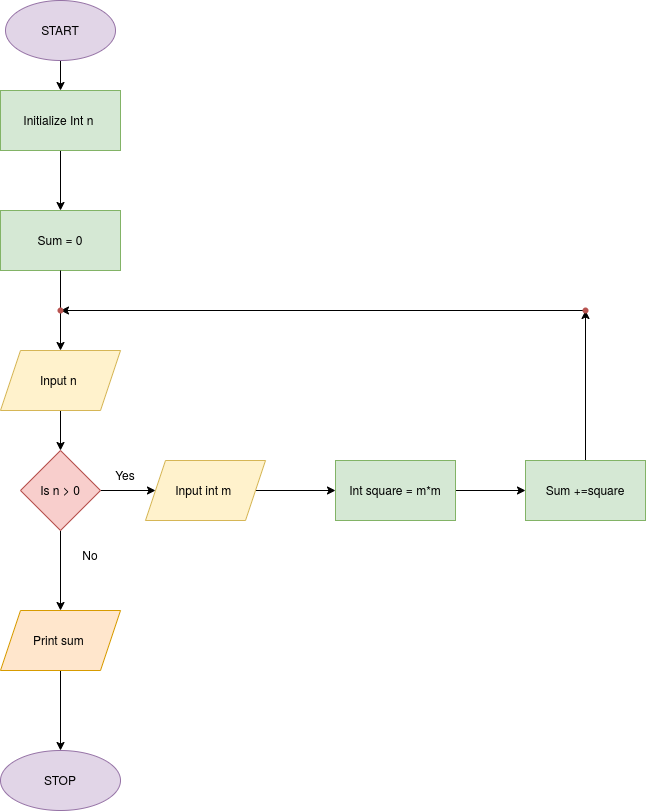

The diagram above was exported from draw.io. Its source (the exported page's mxGraphModel, read from the mxfile embedded in the PNG):
<mxGraphModel dx="462" dy="750" grid="1" gridSize="10" guides="1" tooltips="1" connect="1" arrows="1" fold="1" page="1" pageScale="1" pageWidth="850" pageHeight="1100" math="0" shadow="0">
  <root>
    <mxCell id="0" />
    <mxCell id="1" parent="0" />
    <mxCell id="15FwwlulbibqhMmv-oaN-3" value="" style="edgeStyle=orthogonalEdgeStyle;rounded=0;orthogonalLoop=1;jettySize=auto;html=1;" edge="1" parent="1" source="15FwwlulbibqhMmv-oaN-1" target="15FwwlulbibqhMmv-oaN-2">
      <mxGeometry relative="1" as="geometry" />
    </mxCell>
    <mxCell id="15FwwlulbibqhMmv-oaN-1" value="START" style="ellipse;whiteSpace=wrap;html=1;fillColor=#e1d5e7;strokeColor=#9673a6;" vertex="1" parent="1">
      <mxGeometry x="160" y="30" width="110" height="60" as="geometry" />
    </mxCell>
    <mxCell id="15FwwlulbibqhMmv-oaN-5" value="" style="edgeStyle=orthogonalEdgeStyle;rounded=0;orthogonalLoop=1;jettySize=auto;html=1;" edge="1" parent="1" source="15FwwlulbibqhMmv-oaN-2" target="15FwwlulbibqhMmv-oaN-4">
      <mxGeometry relative="1" as="geometry" />
    </mxCell>
    <mxCell id="15FwwlulbibqhMmv-oaN-2" value="Initialize Int n&amp;nbsp;" style="whiteSpace=wrap;html=1;fillColor=#d5e8d4;strokeColor=#82b366;" vertex="1" parent="1">
      <mxGeometry x="155" y="120" width="120" height="60" as="geometry" />
    </mxCell>
    <mxCell id="15FwwlulbibqhMmv-oaN-7" value="" style="edgeStyle=orthogonalEdgeStyle;rounded=0;orthogonalLoop=1;jettySize=auto;html=1;startArrow=none;" edge="1" parent="1" target="15FwwlulbibqhMmv-oaN-6">
      <mxGeometry relative="1" as="geometry">
        <mxPoint x="215" y="340" as="sourcePoint" />
      </mxGeometry>
    </mxCell>
    <mxCell id="15FwwlulbibqhMmv-oaN-4" value="Sum = 0" style="whiteSpace=wrap;html=1;fillColor=#d5e8d4;strokeColor=#82b366;" vertex="1" parent="1">
      <mxGeometry x="155" y="240" width="120" height="60" as="geometry" />
    </mxCell>
    <mxCell id="15FwwlulbibqhMmv-oaN-9" value="" style="edgeStyle=orthogonalEdgeStyle;rounded=0;orthogonalLoop=1;jettySize=auto;html=1;" edge="1" parent="1" source="15FwwlulbibqhMmv-oaN-6" target="15FwwlulbibqhMmv-oaN-8">
      <mxGeometry relative="1" as="geometry" />
    </mxCell>
    <mxCell id="15FwwlulbibqhMmv-oaN-6" value="Input n&amp;nbsp;" style="shape=parallelogram;perimeter=parallelogramPerimeter;whiteSpace=wrap;html=1;fixedSize=1;fillColor=#fff2cc;strokeColor=#d6b656;" vertex="1" parent="1">
      <mxGeometry x="155" y="380" width="120" height="60" as="geometry" />
    </mxCell>
    <mxCell id="15FwwlulbibqhMmv-oaN-28" value="" style="edgeStyle=orthogonalEdgeStyle;rounded=0;orthogonalLoop=1;jettySize=auto;html=1;" edge="1" parent="1" source="15FwwlulbibqhMmv-oaN-8" target="15FwwlulbibqhMmv-oaN-23">
      <mxGeometry relative="1" as="geometry" />
    </mxCell>
    <mxCell id="15FwwlulbibqhMmv-oaN-31" value="" style="edgeStyle=orthogonalEdgeStyle;rounded=0;orthogonalLoop=1;jettySize=auto;html=1;" edge="1" parent="1" source="15FwwlulbibqhMmv-oaN-8" target="15FwwlulbibqhMmv-oaN-30">
      <mxGeometry relative="1" as="geometry" />
    </mxCell>
    <mxCell id="15FwwlulbibqhMmv-oaN-8" value="Is n &amp;gt; 0" style="rhombus;whiteSpace=wrap;html=1;fillColor=#f8cecc;strokeColor=#b85450;" vertex="1" parent="1">
      <mxGeometry x="175" y="480" width="80" height="80" as="geometry" />
    </mxCell>
    <mxCell id="15FwwlulbibqhMmv-oaN-12" value="STOP" style="ellipse;whiteSpace=wrap;html=1;fillColor=#e1d5e7;strokeColor=#9673a6;" vertex="1" parent="1">
      <mxGeometry x="155" y="780" width="120" height="60" as="geometry" />
    </mxCell>
    <mxCell id="15FwwlulbibqhMmv-oaN-20" value="" style="edgeStyle=orthogonalEdgeStyle;rounded=0;orthogonalLoop=1;jettySize=auto;html=1;endArrow=none;" edge="1" parent="1" source="15FwwlulbibqhMmv-oaN-4">
      <mxGeometry relative="1" as="geometry">
        <mxPoint x="215" y="300" as="sourcePoint" />
        <mxPoint x="215" y="340" as="targetPoint" />
      </mxGeometry>
    </mxCell>
    <mxCell id="15FwwlulbibqhMmv-oaN-40" value="" style="edgeStyle=orthogonalEdgeStyle;rounded=0;orthogonalLoop=1;jettySize=auto;html=1;" edge="1" parent="1" source="15FwwlulbibqhMmv-oaN-23" target="15FwwlulbibqhMmv-oaN-12">
      <mxGeometry relative="1" as="geometry" />
    </mxCell>
    <mxCell id="15FwwlulbibqhMmv-oaN-23" value="Print sum&amp;nbsp;" style="shape=parallelogram;perimeter=parallelogramPerimeter;whiteSpace=wrap;html=1;fixedSize=1;sketch=0;fillColor=#ffe6cc;strokeColor=#d79b00;" vertex="1" parent="1">
      <mxGeometry x="155" y="640" width="120" height="60" as="geometry" />
    </mxCell>
    <mxCell id="15FwwlulbibqhMmv-oaN-27" value="Yes" style="text;html=1;strokeColor=none;fillColor=none;align=center;verticalAlign=middle;whiteSpace=wrap;rounded=0;" vertex="1" parent="1">
      <mxGeometry x="250" y="490" width="60" height="30" as="geometry" />
    </mxCell>
    <mxCell id="15FwwlulbibqhMmv-oaN-33" value="" style="edgeStyle=orthogonalEdgeStyle;rounded=0;orthogonalLoop=1;jettySize=auto;html=1;" edge="1" parent="1" source="15FwwlulbibqhMmv-oaN-30" target="15FwwlulbibqhMmv-oaN-32">
      <mxGeometry relative="1" as="geometry" />
    </mxCell>
    <mxCell id="15FwwlulbibqhMmv-oaN-30" value="Input int m&amp;nbsp;" style="shape=parallelogram;perimeter=parallelogramPerimeter;whiteSpace=wrap;html=1;fixedSize=1;fillColor=#fff2cc;strokeColor=#d6b656;" vertex="1" parent="1">
      <mxGeometry x="300" y="490" width="120" height="60" as="geometry" />
    </mxCell>
    <mxCell id="15FwwlulbibqhMmv-oaN-35" value="" style="edgeStyle=orthogonalEdgeStyle;rounded=0;orthogonalLoop=1;jettySize=auto;html=1;" edge="1" parent="1" source="15FwwlulbibqhMmv-oaN-32" target="15FwwlulbibqhMmv-oaN-34">
      <mxGeometry relative="1" as="geometry" />
    </mxCell>
    <mxCell id="15FwwlulbibqhMmv-oaN-32" value="Int square = m*m" style="whiteSpace=wrap;html=1;fillColor=#d5e8d4;strokeColor=#82b366;" vertex="1" parent="1">
      <mxGeometry x="490" y="490" width="120" height="60" as="geometry" />
    </mxCell>
    <mxCell id="15FwwlulbibqhMmv-oaN-37" value="" style="edgeStyle=orthogonalEdgeStyle;rounded=0;orthogonalLoop=1;jettySize=auto;html=1;" edge="1" parent="1" source="15FwwlulbibqhMmv-oaN-34" target="15FwwlulbibqhMmv-oaN-36">
      <mxGeometry relative="1" as="geometry" />
    </mxCell>
    <mxCell id="15FwwlulbibqhMmv-oaN-34" value="Sum +=square" style="whiteSpace=wrap;html=1;fillColor=#d5e8d4;strokeColor=#82b366;" vertex="1" parent="1">
      <mxGeometry x="680" y="490" width="120" height="60" as="geometry" />
    </mxCell>
    <mxCell id="15FwwlulbibqhMmv-oaN-39" value="" style="edgeStyle=orthogonalEdgeStyle;rounded=0;orthogonalLoop=1;jettySize=auto;html=1;" edge="1" parent="1" source="15FwwlulbibqhMmv-oaN-36" target="15FwwlulbibqhMmv-oaN-38">
      <mxGeometry relative="1" as="geometry" />
    </mxCell>
    <mxCell id="15FwwlulbibqhMmv-oaN-36" value="" style="shape=waypoint;sketch=0;size=6;pointerEvents=1;points=[];fillColor=#f8cecc;resizable=0;rotatable=0;perimeter=centerPerimeter;snapToPoint=1;strokeColor=#b85450;" vertex="1" parent="1">
      <mxGeometry x="720" y="320" width="40" height="40" as="geometry" />
    </mxCell>
    <mxCell id="15FwwlulbibqhMmv-oaN-38" value="" style="shape=waypoint;sketch=0;size=6;pointerEvents=1;points=[];fillColor=#f8cecc;resizable=0;rotatable=0;perimeter=centerPerimeter;snapToPoint=1;strokeColor=#b85450;" vertex="1" parent="1">
      <mxGeometry x="195" y="320" width="40" height="40" as="geometry" />
    </mxCell>
    <mxCell id="15FwwlulbibqhMmv-oaN-41" value="No" style="text;html=1;strokeColor=none;fillColor=none;align=center;verticalAlign=middle;whiteSpace=wrap;rounded=0;" vertex="1" parent="1">
      <mxGeometry x="215" y="570" width="60" height="30" as="geometry" />
    </mxCell>
  </root>
</mxGraphModel>